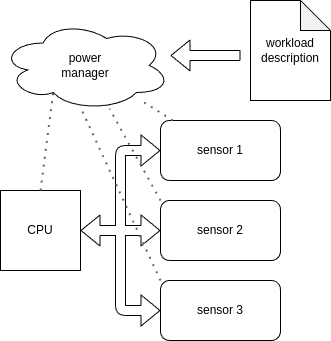

The diagram above was exported from draw.io. Its source (the exported page's mxGraphModel, read from the mxfile embedded in the PNG):
<mxGraphModel dx="1503" dy="1623" grid="1" gridSize="10" guides="1" tooltips="1" connect="1" arrows="1" fold="1" page="1" pageScale="1" pageWidth="850" pageHeight="1100" math="0" shadow="0">
  <root>
    <mxCell id="0" />
    <mxCell id="1" parent="0" />
    <mxCell id="12" value="" style="shape=flexArrow;endArrow=classic;html=1;entryX=0;entryY=0.5;entryDx=0;entryDy=0;startArrow=none;startFill=0;fillColor=default;" parent="1" edge="1">
      <mxGeometry width="50" height="50" relative="1" as="geometry">
        <mxPoint x="490" y="-360" as="sourcePoint" />
        <mxPoint x="530" y="-280" as="targetPoint" />
        <Array as="points">
          <mxPoint x="490" y="-280" />
        </Array>
      </mxGeometry>
    </mxCell>
    <mxCell id="2" value="CPU" style="whiteSpace=wrap;html=1;aspect=fixed;" parent="1" vertex="1">
      <mxGeometry x="370" y="-400" width="80" height="80" as="geometry" />
    </mxCell>
    <mxCell id="3" value="sensor 1" style="rounded=1;whiteSpace=wrap;html=1;" parent="1" vertex="1">
      <mxGeometry x="530" y="-470" width="120" height="60" as="geometry" />
    </mxCell>
    <mxCell id="4" value="sensor 3" style="rounded=1;whiteSpace=wrap;html=1;" parent="1" vertex="1">
      <mxGeometry x="530" y="-310" width="120" height="60" as="geometry" />
    </mxCell>
    <mxCell id="5" value="sensor 2" style="rounded=1;whiteSpace=wrap;html=1;" parent="1" vertex="1">
      <mxGeometry x="530" y="-390" width="120" height="60" as="geometry" />
    </mxCell>
    <mxCell id="11" value="" style="shape=flexArrow;endArrow=classic;html=1;entryX=0;entryY=0.5;entryDx=0;entryDy=0;fillColor=default;" parent="1" target="3" edge="1">
      <mxGeometry width="50" height="50" relative="1" as="geometry">
        <mxPoint x="490" y="-360" as="sourcePoint" />
        <mxPoint x="520" y="-440" as="targetPoint" />
        <Array as="points">
          <mxPoint x="490" y="-440" />
        </Array>
      </mxGeometry>
    </mxCell>
    <mxCell id="10" value="" style="shape=flexArrow;endArrow=classic;startArrow=classic;html=1;exitX=1;exitY=0.5;exitDx=0;exitDy=0;entryX=0;entryY=0.5;entryDx=0;entryDy=0;fillColor=default;strokeColor=default;gradientColor=none;" parent="1" source="2" target="5" edge="1">
      <mxGeometry width="100" height="100" relative="1" as="geometry">
        <mxPoint x="580" y="-230" as="sourcePoint" />
        <mxPoint x="680" y="-330" as="targetPoint" />
      </mxGeometry>
    </mxCell>
    <mxCell id="13" value="" style="rounded=0;whiteSpace=wrap;html=1;strokeColor=#FFFFFF;rotation=0;" parent="1" vertex="1">
      <mxGeometry x="486" y="-381" width="8" height="60" as="geometry" />
    </mxCell>
    <mxCell id="16" value="power&lt;br&gt;manager" style="ellipse;shape=cloud;whiteSpace=wrap;html=1;strokeColor=#000000;" parent="1" vertex="1">
      <mxGeometry x="370" y="-570" width="170" height="90" as="geometry" />
    </mxCell>
    <mxCell id="17" value="" style="endArrow=none;dashed=1;html=1;dashPattern=1 3;strokeWidth=2;strokeColor=#666666;fillColor=#f5f5f5;" parent="1" source="3" target="16" edge="1">
      <mxGeometry width="50" height="50" relative="1" as="geometry">
        <mxPoint x="550" y="-390" as="sourcePoint" />
        <mxPoint x="600" y="-440" as="targetPoint" />
      </mxGeometry>
    </mxCell>
    <mxCell id="18" value="" style="endArrow=none;dashed=1;html=1;dashPattern=1 3;strokeWidth=2;strokeColor=#666666;fillColor=#f5f5f5;exitX=0;exitY=0;exitDx=0;exitDy=0;" parent="1" source="5" target="16" edge="1">
      <mxGeometry width="50" height="50" relative="1" as="geometry">
        <mxPoint x="550" y="-390" as="sourcePoint" />
        <mxPoint x="600" y="-440" as="targetPoint" />
      </mxGeometry>
    </mxCell>
    <mxCell id="19" value="" style="endArrow=none;dashed=1;html=1;dashPattern=1 3;strokeWidth=2;strokeColor=#666666;fillColor=#f5f5f5;entryX=0.469;entryY=0.959;entryDx=0;entryDy=0;entryPerimeter=0;exitX=0;exitY=0;exitDx=0;exitDy=0;" parent="1" source="4" target="16" edge="1">
      <mxGeometry width="50" height="50" relative="1" as="geometry">
        <mxPoint x="550" y="-390" as="sourcePoint" />
        <mxPoint x="600" y="-440" as="targetPoint" />
      </mxGeometry>
    </mxCell>
    <mxCell id="20" value="" style="endArrow=none;dashed=1;html=1;dashPattern=1 3;strokeWidth=2;strokeColor=#666666;fillColor=#f5f5f5;entryX=0.31;entryY=0.8;entryDx=0;entryDy=0;entryPerimeter=0;exitX=0.5;exitY=0;exitDx=0;exitDy=0;" parent="1" source="2" target="16" edge="1">
      <mxGeometry width="50" height="50" relative="1" as="geometry">
        <mxPoint x="550" y="-390" as="sourcePoint" />
        <mxPoint x="600" y="-440" as="targetPoint" />
      </mxGeometry>
    </mxCell>
    <mxCell id="21" value="workload description" style="shape=note;whiteSpace=wrap;html=1;backgroundOutline=1;darkOpacity=0.05;strokeColor=#000000;" parent="1" vertex="1">
      <mxGeometry x="620" y="-590" width="80" height="100" as="geometry" />
    </mxCell>
    <mxCell id="22" value="" style="shape=flexArrow;endArrow=classic;html=1;strokeColor=default;fillColor=default;gradientColor=none;" parent="1" edge="1">
      <mxGeometry width="50" height="50" relative="1" as="geometry">
        <mxPoint x="610" y="-535" as="sourcePoint" />
        <mxPoint x="540" y="-535" as="targetPoint" />
      </mxGeometry>
    </mxCell>
  </root>
</mxGraphModel>